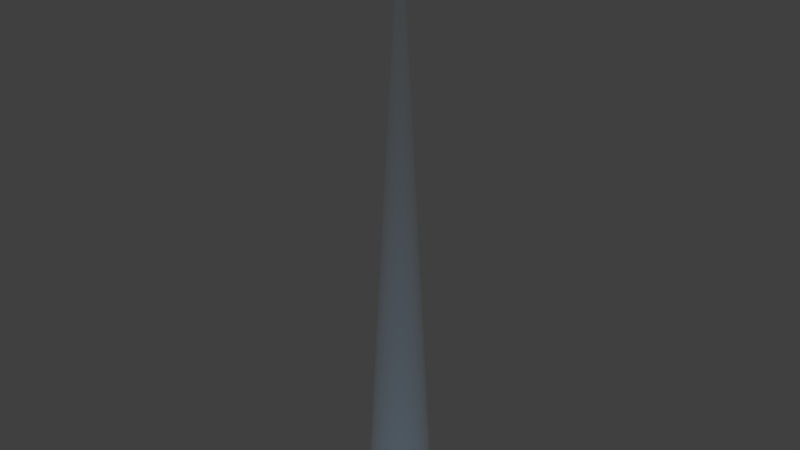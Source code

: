 # Source: spotlightblue.blend  (saved by Blender 2.75.0; exported with 4.5.12 LTS)
import bpy
from mathutils import Matrix  # noqa: F401  (used for matrix-valued properties, if any)

bpy.ops.wm.read_factory_settings(use_empty=True)
scene = bpy.context.scene
scene.name = 'Scene'

# ---- collections
col_collection_1 = bpy.data.collections.new('Collection 1'); scene.collection.children.link(col_collection_1)

# ---- materials (node trees are filled in below, after node groups)
mat_material_002 = bpy.data.materials.new('Material.002')
mat_material_002.alpha_threshold = 0.0
mat_material_002.roughness = 0.5

# ---- material node trees
mat_material_002.use_nodes = True; mat_material_002.node_tree.nodes.clear()
_N = mat_material_002.node_tree.nodes; _L = mat_material_002.node_tree.links
n0 = _N.new('ShaderNodeMixShader'); n0.name = 'Mix Shader'; n0.location = (534, 338)
n1 = _N.new('ShaderNodeEmission'); n1.name = 'Emission'; n1.location = (240, 387)
n1.inputs[0].default_value = (0.01815, 0.4148, 0.8, 1.0)
n1.inputs[1].default_value = 0.1
n2 = _N.new('ShaderNodeOutputMaterial'); n2.name = 'Material Output'; n2.location = (828, 335)
n3 = _N.new('ShaderNodeEmission'); n3.name = 'Emission.001'; n3.location = (227, 125)
n3.inputs[0].default_value = (0.8, 0.8, 0.8, 1.0)
n3.inputs[1].default_value = 0.05
_L.new(n1.outputs[0], n0.inputs[1])
_L.new(n3.outputs[0], n0.inputs[2])
_L.new(n0.outputs[0], n2.inputs[1])
n2.is_active_output = True

# ---- world
world_world = bpy.data.worlds.new('World'); scene.world = world_world
world_world.color = (0.05088, 0.05088, 0.05088)
world_world.use_sun_shadow = False
world_world.sun_shadow_jitter_overblur = 0.0
world_world.cycles.sampling_method = 'MANUAL'
world_world.cycles.sample_map_resolution = 256

# ---- lights
light_spot = bpy.data.lights.new('Spot', 'SPOT')
light_spot.color = (1.0, 0.3121, 0.767)
light_spot.transmission_factor = 0.0
light_spot.energy = 88.5
light_spot.shadow_buffer_clip_start = 0.5
light_spot.shadow_soft_size = 0.1
light_spot.shadow_maximum_resolution = 0.006
light_spot.use_absolute_resolution = True
light_spot.spot_size = 0.2356
light_spot.cycles.use_multiple_importance_sampling = False

# ---- meshes
me_cone = bpy.data.meshes.new('Cone')
me_cone.from_pydata([(0.0, 1.0, -1.0), (0.1951, 0.9808, -1.0), (0.3827, 0.9239, -1.0), (0.5556, 0.8315, -1.0), (0.7071, 0.7071, -1.0), (0.8315, 0.5556, -1.0), (0.9239, 0.3827, -1.0), (0.9808, 0.1951, -1.0), (1.0, 7.55e-08, -1.0), (0.0, 0.0, 1.0), (0.9808, -0.1951, -1.0), (0.9239, -0.3827, -1.0), (0.8315, -0.5556, -1.0), (0.7071, -0.7071, -1.0), (0.5556, -0.8315, -1.0), (0.3827, -0.9239, -1.0), (0.1951, -0.9808, -1.0), (-3.258e-07, -1.0, -1.0), (-0.1951, -0.9808, -1.0), (-0.3827, -0.9239, -1.0), (-0.5556, -0.8315, -1.0), (-0.7071, -0.7071, -1.0), (-0.8315, -0.5556, -1.0), (-0.9239, -0.3827, -1.0), (-0.9808, -0.1951, -1.0), (-1.0, 9.656e-07, -1.0), (-0.9808, 0.1951, -1.0), (-0.9239, 0.3827, -1.0), (-0.8315, 0.5556, -1.0), (-0.7071, 0.7071, -1.0), (-0.5556, 0.8315, -1.0), (-0.3827, 0.9239, -1.0), (-0.1951, 0.9808, -1.0)], [], [(31, 9, 32), (0, 9, 1), (30, 9, 31), (29, 9, 30), (28, 9, 29), (27, 9, 28), (26, 9, 27), (25, 9, 26), (24, 9, 25), (23, 9, 24), (22, 9, 23), (21, 9, 22), (20, 9, 21), (19, 9, 20), (18, 9, 19), (17, 9, 18), (16, 9, 17), (15, 9, 16), (14, 9, 15), (13, 9, 14), (12, 9, 13), (11, 9, 12), (10, 9, 11), (8, 9, 10), (7, 9, 8), (6, 9, 7), (5, 9, 6), (4, 9, 5), (3, 9, 4), (2, 9, 3), (32, 9, 0), (1, 9, 2), (0, 1, 2, 3, 4, 5, 6, 7, 8, 10, 11, 12, 13, 14, 15, 16, 17, 18, 19, 20, 21, 22, 23, 24, 25, 26, 27, 28, 29, 30, 31, 32)])
me_cone.materials.append(mat_material_002)
me_cone.use_remesh_preserve_volume = False
me_cone.use_remesh_preserve_attributes = False
me_cone.use_mirror_vertex_groups = False
me_cone.update()

# ---- objects
ob_spot = bpy.data.objects.new('Spot', light_spot)
ob_cone = bpy.data.objects.new('Cone', me_cone)

# ---- transforms, parenting, visibility, modifiers, constraints
ob_spot.location = (0.04112, -0.009194, -0.07743)
ob_spot.scale = (0.5, 0.5, 1.0)
ob_spot.lineart.crease_threshold = 0.0
ob_cone.location = (0.0, 0.0, -4.747)
ob_cone.scale = (0.5, 0.5, 4.656)
ob_cone.lineart.crease_threshold = 0.0

# ---- collection membership
col_collection_1.objects.link(ob_spot)
col_collection_1.objects.link(ob_cone)

# ---- scene / render settings (as saved in the file)
scene.frame_start = 1; scene.frame_end = 250; scene.frame_set(1)
scene.render.engine = 'CYCLES'
scene.render.resolution_percentage = 50
scene.render.dither_intensity = 0.0
scene.cycles.use_denoising = False
scene.cycles.samples = 10
scene.cycles.sampling_pattern = 'TABULATED_SOBOL'
scene.cycles.light_sampling_threshold = 0.0
scene.cycles.use_adaptive_sampling = False
scene.cycles.use_light_tree = False
scene.cycles.blur_glossy = 0.0
scene.cycles.pixel_filter_type = 'GAUSSIAN'
scene.cycles.sample_clamp_indirect = 0.0
scene.view_settings.view_transform = 'Standard'
bpy.context.view_layer.update()

# ---- added for rendering (the .blend has no active camera): camera
cam_auto = bpy.data.cameras.new('AutoCamera')
cam_auto.lens = 50.0
cam_auto.sensor_width = 36.0
cam_auto.clip_end = 1000.0
ob_auto_camera = bpy.data.objects.new('AutoCamera', cam_auto)
scene.collection.objects.link(ob_auto_camera)
ob_auto_camera.location = (8.71447, -10.4574, 2.22463)
ob_auto_camera.rotation_euler = (1.09748, -7.21219e-08, 0.694738)
scene.camera = ob_auto_camera
bpy.context.view_layer.update()
